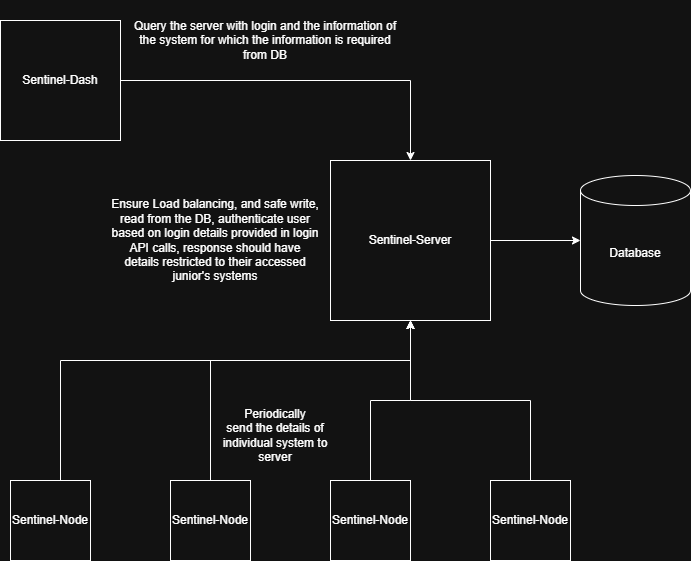

The diagram above was exported from draw.io. Its source (the exported page's mxGraphModel, read from the mxfile embedded in the PNG):
<mxGraphModel dx="1720" dy="862" grid="1" gridSize="10" guides="1" tooltips="1" connect="1" arrows="1" fold="1" page="1" pageScale="1" pageWidth="827" pageHeight="1169" math="0" shadow="0">
  <root>
    <mxCell id="0" />
    <mxCell id="1" parent="0" />
    <mxCell id="RJ9lEHVt416uYZJXJ_rS-1" edge="1" parent="1" source="JibSB5c6wfbl2fC3pFdg-1" style="edgeStyle=orthogonalEdgeStyle;rounded=0;orthogonalLoop=1;jettySize=auto;html=1;" target="JibSB5c6wfbl2fC3pFdg-2" value="">
      <mxGeometry relative="1" as="geometry" />
    </mxCell>
    <mxCell id="JibSB5c6wfbl2fC3pFdg-1" parent="1" style="whiteSpace=wrap;html=1;aspect=fixed;" value="Sentinel-Dash" vertex="1">
      <mxGeometry height="120" width="120" x="110" y="100" as="geometry" />
    </mxCell>
    <mxCell id="JibSB5c6wfbl2fC3pFdg-14" edge="1" parent="1" source="JibSB5c6wfbl2fC3pFdg-2" style="edgeStyle=orthogonalEdgeStyle;rounded=0;orthogonalLoop=1;jettySize=auto;html=1;" target="JibSB5c6wfbl2fC3pFdg-13" value="">
      <mxGeometry relative="1" as="geometry" />
    </mxCell>
    <mxCell id="JibSB5c6wfbl2fC3pFdg-2" parent="1" style="whiteSpace=wrap;html=1;aspect=fixed;" value="Sentinel-Server" vertex="1">
      <mxGeometry height="160" width="160" x="440" y="240" as="geometry" />
    </mxCell>
    <mxCell id="JibSB5c6wfbl2fC3pFdg-12" edge="1" parent="1" source="JibSB5c6wfbl2fC3pFdg-5" style="edgeStyle=orthogonalEdgeStyle;rounded=0;orthogonalLoop=1;jettySize=auto;html=1;" target="JibSB5c6wfbl2fC3pFdg-2" value="">
      <mxGeometry relative="1" as="geometry">
        <Array as="points">
          <mxPoint x="170" y="440" />
          <mxPoint x="520" y="440" />
        </Array>
      </mxGeometry>
    </mxCell>
    <mxCell id="JibSB5c6wfbl2fC3pFdg-5" parent="1" style="whiteSpace=wrap;html=1;aspect=fixed;" value="Sentinel-Node" vertex="1">
      <mxGeometry height="80" width="80" x="120" y="560" as="geometry" />
    </mxCell>
    <mxCell id="JibSB5c6wfbl2fC3pFdg-11" edge="1" parent="1" source="JibSB5c6wfbl2fC3pFdg-6" style="edgeStyle=orthogonalEdgeStyle;rounded=0;orthogonalLoop=1;jettySize=auto;html=1;" target="JibSB5c6wfbl2fC3pFdg-2" value="">
      <mxGeometry relative="1" as="geometry">
        <Array as="points">
          <mxPoint x="320" y="440" />
          <mxPoint x="520" y="440" />
        </Array>
      </mxGeometry>
    </mxCell>
    <mxCell id="JibSB5c6wfbl2fC3pFdg-6" parent="1" style="whiteSpace=wrap;html=1;aspect=fixed;" value="Sentinel-Node" vertex="1">
      <mxGeometry height="80" width="80" x="280" y="560" as="geometry" />
    </mxCell>
    <mxCell id="JibSB5c6wfbl2fC3pFdg-9" edge="1" parent="1" source="JibSB5c6wfbl2fC3pFdg-7" style="edgeStyle=orthogonalEdgeStyle;rounded=0;orthogonalLoop=1;jettySize=auto;html=1;" target="JibSB5c6wfbl2fC3pFdg-2" value="">
      <mxGeometry relative="1" as="geometry" />
    </mxCell>
    <mxCell id="JibSB5c6wfbl2fC3pFdg-7" parent="1" style="whiteSpace=wrap;html=1;aspect=fixed;" value="Sentinel-Node" vertex="1">
      <mxGeometry height="80" width="80" x="440" y="560" as="geometry" />
    </mxCell>
    <mxCell id="JibSB5c6wfbl2fC3pFdg-10" edge="1" parent="1" source="JibSB5c6wfbl2fC3pFdg-8" style="edgeStyle=orthogonalEdgeStyle;rounded=0;orthogonalLoop=1;jettySize=auto;html=1;" target="JibSB5c6wfbl2fC3pFdg-2" value="">
      <mxGeometry relative="1" as="geometry" />
    </mxCell>
    <mxCell id="JibSB5c6wfbl2fC3pFdg-8" parent="1" style="whiteSpace=wrap;html=1;aspect=fixed;" value="Sentinel-Node" vertex="1">
      <mxGeometry height="80" width="80" x="600" y="560" as="geometry" />
    </mxCell>
    <mxCell id="JibSB5c6wfbl2fC3pFdg-13" parent="1" style="shape=cylinder3;whiteSpace=wrap;html=1;boundedLbl=1;backgroundOutline=1;size=15;" value="Database" vertex="1">
      <mxGeometry height="130" width="110" x="690" y="255" as="geometry" />
    </mxCell>
    <mxCell id="RJ9lEHVt416uYZJXJ_rS-2" parent="1" style="text;html=1;whiteSpace=wrap;strokeColor=none;fillColor=none;align=center;verticalAlign=middle;rounded=0;" value="Periodically&lt;div&gt;send the details of individual system to server&lt;/div&gt;" vertex="1">
      <mxGeometry height="70" width="110" x="330" y="480" as="geometry" />
    </mxCell>
    <mxCell id="RJ9lEHVt416uYZJXJ_rS-3" parent="1" style="text;html=1;whiteSpace=wrap;strokeColor=none;fillColor=none;align=center;verticalAlign=middle;rounded=0;" value="Query the server with login and the information of the system for which the information is required from DB" vertex="1">
      <mxGeometry height="80" width="270" x="240" y="80" as="geometry" />
    </mxCell>
    <mxCell id="RJ9lEHVt416uYZJXJ_rS-4" parent="1" style="text;html=1;whiteSpace=wrap;strokeColor=none;fillColor=none;align=center;verticalAlign=middle;rounded=0;" value="Ensure Load balancing, and safe write, read from the DB, authenticate user based on login details provided in login API calls, response should have details restricted to their accessed junior's systems" vertex="1">
      <mxGeometry height="100" width="210" x="220" y="270" as="geometry" />
    </mxCell>
  </root>
</mxGraphModel>